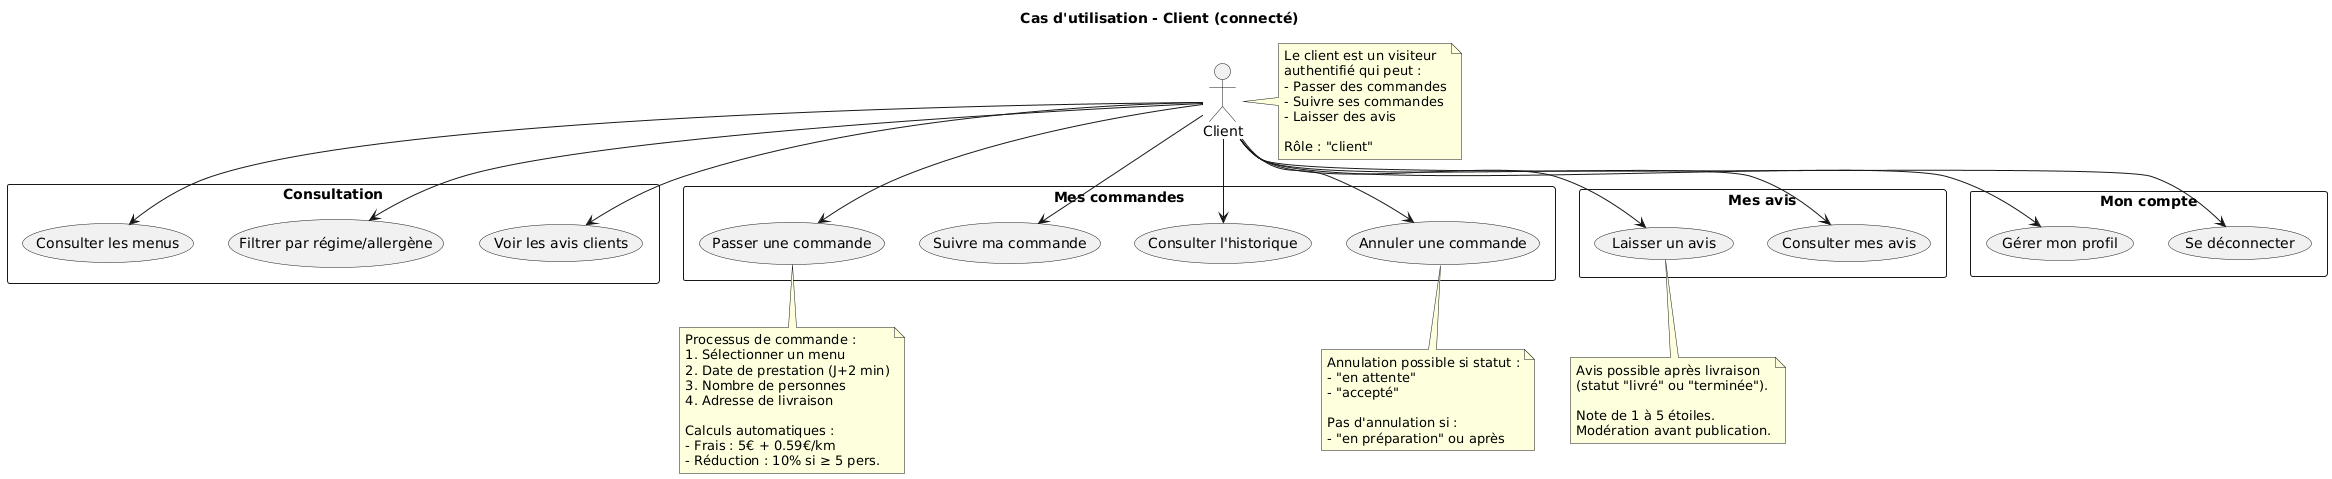

The diagram above was rendered by PlantUML. Its source (embedded in the PNG):
@startuml
skinparam packageStyle rectangle
title Cas d'utilisation - Client (connecté)

actor "Client" as client

' Package Consultation
package "Consultation" {
    usecase "Consulter les menus" as UC1
    usecase "Filtrer par régime/allergène" as UC2
    usecase "Voir les avis clients" as UC3
}

' Package Commandes
package "Mes commandes" {
    usecase "Passer une commande" as UC4
    usecase "Suivre ma commande" as UC5
    usecase "Consulter l'historique" as UC6
    usecase "Annuler une commande" as UC7
}

' Package Avis
package "Mes avis" {
    usecase "Laisser un avis" as UC8
    usecase "Consulter mes avis" as UC9
}

' Package Compte
package "Mon compte" {
    usecase "Gérer mon profil" as UC10
    usecase "Se déconnecter" as UC11
}

' Relations Client
client --> UC1
client --> UC2
client --> UC3
client --> UC4
client --> UC5
client --> UC6
client --> UC7
client --> UC8
client --> UC9
client --> UC10
client --> UC11

note right of client
    Le client est un visiteur
    authentifié qui peut :
    - Passer des commandes
    - Suivre ses commandes
    - Laisser des avis
    
    Rôle : "client"
end note

note bottom of UC4
    Processus de commande :
    1. Sélectionner un menu
    2. Date de prestation (J+2 min)
    3. Nombre de personnes
    4. Adresse de livraison
    
    Calculs automatiques :
    - Frais : 5€ + 0.59€/km
    - Réduction : 10% si ≥ 5 pers.
end note

note bottom of UC7
    Annulation possible si statut :
    - "en attente"
    - "accepté"
    
    Pas d'annulation si :
    - "en préparation" ou après
end note

note bottom of UC8
    Avis possible après livraison
    (statut "livré" ou "terminée").
    
    Note de 1 à 5 étoiles.
    Modération avant publication.
end note
@enduml